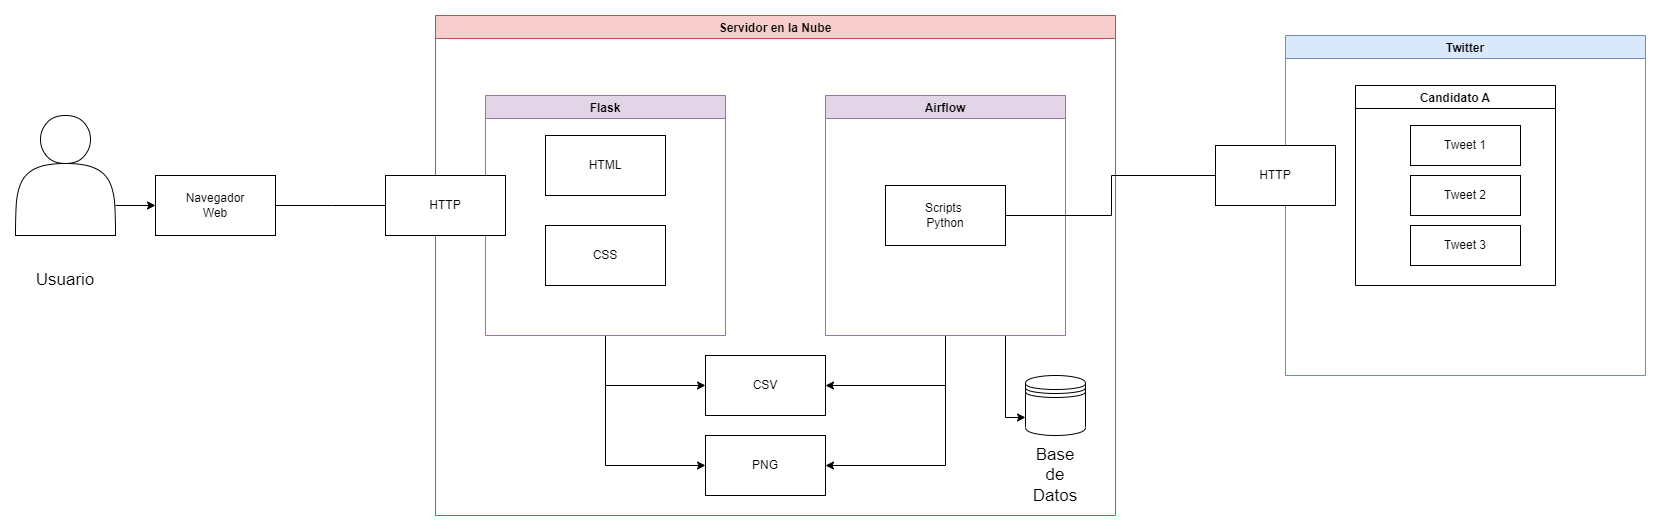

The diagram above was exported from draw.io. Its source (the exported page's mxGraphModel, read from the mxfile embedded in the PNG):
<mxGraphModel dx="1512" dy="790" grid="1" gridSize="10" guides="1" tooltips="1" connect="1" arrows="1" fold="1" page="1" pageScale="1" pageWidth="1100" pageHeight="850" background="none" math="0" shadow="0">
  <root>
    <mxCell id="0" />
    <mxCell id="1" parent="0" />
    <mxCell id="Nmdau4UjE0KoQd1KwCpD-44" value="Usuario" style="text;html=1;strokeColor=none;fillColor=none;align=center;verticalAlign=middle;whiteSpace=wrap;rounded=0;fontSize=17;" parent="1" vertex="1">
      <mxGeometry x="80" y="310" width="60" height="30" as="geometry" />
    </mxCell>
    <mxCell id="b3uD0jcaERvxol3Bo_KW-26" style="edgeStyle=orthogonalEdgeStyle;rounded=0;orthogonalLoop=1;jettySize=auto;html=1;exitX=1;exitY=0.75;exitDx=0;exitDy=0;entryX=0;entryY=0.5;entryDx=0;entryDy=0;" edge="1" parent="1" source="b3uD0jcaERvxol3Bo_KW-2" target="b3uD0jcaERvxol3Bo_KW-25">
      <mxGeometry relative="1" as="geometry" />
    </mxCell>
    <mxCell id="b3uD0jcaERvxol3Bo_KW-2" value="" style="shape=actor;whiteSpace=wrap;html=1;" vertex="1" parent="1">
      <mxGeometry x="60" y="160" width="100" height="120" as="geometry" />
    </mxCell>
    <mxCell id="b3uD0jcaERvxol3Bo_KW-3" value="Servidor en la Nube" style="swimlane;fillColor=#f8cecc;strokeColor=#b85450;" vertex="1" parent="1">
      <mxGeometry x="480" y="60" width="680" height="500" as="geometry" />
    </mxCell>
    <mxCell id="b3uD0jcaERvxol3Bo_KW-19" style="edgeStyle=orthogonalEdgeStyle;rounded=0;orthogonalLoop=1;jettySize=auto;html=1;exitX=0.5;exitY=1;exitDx=0;exitDy=0;entryX=0;entryY=0.5;entryDx=0;entryDy=0;" edge="1" parent="b3uD0jcaERvxol3Bo_KW-3" source="b3uD0jcaERvxol3Bo_KW-10" target="b3uD0jcaERvxol3Bo_KW-15">
      <mxGeometry relative="1" as="geometry" />
    </mxCell>
    <mxCell id="b3uD0jcaERvxol3Bo_KW-20" style="edgeStyle=orthogonalEdgeStyle;rounded=0;orthogonalLoop=1;jettySize=auto;html=1;exitX=0.5;exitY=1;exitDx=0;exitDy=0;entryX=0;entryY=0.5;entryDx=0;entryDy=0;" edge="1" parent="b3uD0jcaERvxol3Bo_KW-3" source="b3uD0jcaERvxol3Bo_KW-10" target="b3uD0jcaERvxol3Bo_KW-16">
      <mxGeometry relative="1" as="geometry" />
    </mxCell>
    <mxCell id="b3uD0jcaERvxol3Bo_KW-10" value="Flask" style="swimlane;fillColor=#e1d5e7;strokeColor=#9673a6;" vertex="1" parent="b3uD0jcaERvxol3Bo_KW-3">
      <mxGeometry x="50" y="80" width="240" height="240" as="geometry" />
    </mxCell>
    <UserObject label="HTML" treeRoot="1" id="b3uD0jcaERvxol3Bo_KW-13">
      <mxCell style="whiteSpace=wrap;html=1;align=center;treeFolding=1;treeMoving=1;newEdgeStyle={&quot;edgeStyle&quot;:&quot;elbowEdgeStyle&quot;,&quot;startArrow&quot;:&quot;none&quot;,&quot;endArrow&quot;:&quot;none&quot;};" vertex="1" parent="b3uD0jcaERvxol3Bo_KW-10">
        <mxGeometry x="60" y="40" width="120" height="60" as="geometry" />
      </mxCell>
    </UserObject>
    <UserObject label="CSS" treeRoot="1" id="b3uD0jcaERvxol3Bo_KW-14">
      <mxCell style="whiteSpace=wrap;html=1;align=center;treeFolding=1;treeMoving=1;newEdgeStyle={&quot;edgeStyle&quot;:&quot;elbowEdgeStyle&quot;,&quot;startArrow&quot;:&quot;none&quot;,&quot;endArrow&quot;:&quot;none&quot;};" vertex="1" parent="b3uD0jcaERvxol3Bo_KW-10">
        <mxGeometry x="60" y="130" width="120" height="60" as="geometry" />
      </mxCell>
    </UserObject>
    <mxCell id="b3uD0jcaERvxol3Bo_KW-17" style="edgeStyle=orthogonalEdgeStyle;rounded=0;orthogonalLoop=1;jettySize=auto;html=1;exitX=0.5;exitY=1;exitDx=0;exitDy=0;entryX=1;entryY=0.5;entryDx=0;entryDy=0;" edge="1" parent="b3uD0jcaERvxol3Bo_KW-3" source="b3uD0jcaERvxol3Bo_KW-11" target="b3uD0jcaERvxol3Bo_KW-15">
      <mxGeometry relative="1" as="geometry" />
    </mxCell>
    <mxCell id="b3uD0jcaERvxol3Bo_KW-18" style="edgeStyle=orthogonalEdgeStyle;rounded=0;orthogonalLoop=1;jettySize=auto;html=1;exitX=0.5;exitY=1;exitDx=0;exitDy=0;entryX=1;entryY=0.5;entryDx=0;entryDy=0;" edge="1" parent="b3uD0jcaERvxol3Bo_KW-3" source="b3uD0jcaERvxol3Bo_KW-11" target="b3uD0jcaERvxol3Bo_KW-16">
      <mxGeometry relative="1" as="geometry" />
    </mxCell>
    <mxCell id="b3uD0jcaERvxol3Bo_KW-23" style="edgeStyle=orthogonalEdgeStyle;rounded=0;orthogonalLoop=1;jettySize=auto;html=1;exitX=0.75;exitY=1;exitDx=0;exitDy=0;entryX=0;entryY=0.7;entryDx=0;entryDy=0;" edge="1" parent="b3uD0jcaERvxol3Bo_KW-3" source="b3uD0jcaERvxol3Bo_KW-11" target="b3uD0jcaERvxol3Bo_KW-21">
      <mxGeometry relative="1" as="geometry" />
    </mxCell>
    <mxCell id="b3uD0jcaERvxol3Bo_KW-11" value="Airflow" style="swimlane;fillColor=#e1d5e7;strokeColor=#9673a6;" vertex="1" parent="b3uD0jcaERvxol3Bo_KW-3">
      <mxGeometry x="390" y="80" width="240" height="240" as="geometry" />
    </mxCell>
    <UserObject label="Scripts&amp;nbsp;&lt;br&gt;Python" treeRoot="1" id="b3uD0jcaERvxol3Bo_KW-12">
      <mxCell style="whiteSpace=wrap;html=1;align=center;treeFolding=1;treeMoving=1;newEdgeStyle={&quot;edgeStyle&quot;:&quot;elbowEdgeStyle&quot;,&quot;startArrow&quot;:&quot;none&quot;,&quot;endArrow&quot;:&quot;none&quot;};" vertex="1" parent="b3uD0jcaERvxol3Bo_KW-11">
        <mxGeometry x="60" y="90" width="120" height="60" as="geometry" />
      </mxCell>
    </UserObject>
    <UserObject label="CSV" treeRoot="1" id="b3uD0jcaERvxol3Bo_KW-15">
      <mxCell style="whiteSpace=wrap;html=1;align=center;treeFolding=1;treeMoving=1;newEdgeStyle={&quot;edgeStyle&quot;:&quot;elbowEdgeStyle&quot;,&quot;startArrow&quot;:&quot;none&quot;,&quot;endArrow&quot;:&quot;none&quot;};" vertex="1" parent="b3uD0jcaERvxol3Bo_KW-3">
        <mxGeometry x="270" y="340" width="120" height="60" as="geometry" />
      </mxCell>
    </UserObject>
    <UserObject label="PNG" treeRoot="1" id="b3uD0jcaERvxol3Bo_KW-16">
      <mxCell style="whiteSpace=wrap;html=1;align=center;treeFolding=1;treeMoving=1;newEdgeStyle={&quot;edgeStyle&quot;:&quot;elbowEdgeStyle&quot;,&quot;startArrow&quot;:&quot;none&quot;,&quot;endArrow&quot;:&quot;none&quot;};" vertex="1" parent="b3uD0jcaERvxol3Bo_KW-3">
        <mxGeometry x="270" y="420" width="120" height="60" as="geometry" />
      </mxCell>
    </UserObject>
    <mxCell id="b3uD0jcaERvxol3Bo_KW-21" value="" style="shape=datastore;whiteSpace=wrap;html=1;" vertex="1" parent="b3uD0jcaERvxol3Bo_KW-3">
      <mxGeometry x="590" y="360" width="60" height="60" as="geometry" />
    </mxCell>
    <mxCell id="b3uD0jcaERvxol3Bo_KW-22" value="Base de&lt;br&gt;Datos" style="text;html=1;strokeColor=none;fillColor=none;align=center;verticalAlign=middle;whiteSpace=wrap;rounded=0;fontSize=17;" vertex="1" parent="b3uD0jcaERvxol3Bo_KW-3">
      <mxGeometry x="590" y="430" width="60" height="60" as="geometry" />
    </mxCell>
    <UserObject label="HTTP" treeRoot="1" id="b3uD0jcaERvxol3Bo_KW-27">
      <mxCell style="whiteSpace=wrap;html=1;align=center;treeFolding=1;treeMoving=1;newEdgeStyle={&quot;edgeStyle&quot;:&quot;elbowEdgeStyle&quot;,&quot;startArrow&quot;:&quot;none&quot;,&quot;endArrow&quot;:&quot;none&quot;};" vertex="1" parent="b3uD0jcaERvxol3Bo_KW-3">
        <mxGeometry x="-50" y="160" width="120" height="60" as="geometry" />
      </mxCell>
    </UserObject>
    <mxCell id="b3uD0jcaERvxol3Bo_KW-28" style="edgeStyle=elbowEdgeStyle;rounded=0;orthogonalLoop=1;jettySize=auto;html=1;startArrow=none;endArrow=none;exitX=1;exitY=0.5;exitDx=0;exitDy=0;entryX=0;entryY=0.5;entryDx=0;entryDy=0;" edge="1" parent="1" source="b3uD0jcaERvxol3Bo_KW-25" target="b3uD0jcaERvxol3Bo_KW-27">
      <mxGeometry relative="1" as="geometry" />
    </mxCell>
    <UserObject label="Navegador&lt;br&gt;Web" treeRoot="1" id="b3uD0jcaERvxol3Bo_KW-25">
      <mxCell style="whiteSpace=wrap;html=1;align=center;treeFolding=1;treeMoving=1;newEdgeStyle={&quot;edgeStyle&quot;:&quot;elbowEdgeStyle&quot;,&quot;startArrow&quot;:&quot;none&quot;,&quot;endArrow&quot;:&quot;none&quot;};" vertex="1" parent="1">
        <mxGeometry x="200" y="220" width="120" height="60" as="geometry" />
      </mxCell>
    </UserObject>
    <mxCell id="b3uD0jcaERvxol3Bo_KW-29" value="Twitter" style="swimlane;fillColor=#dae8fc;strokeColor=#6c8ebf;" vertex="1" parent="1">
      <mxGeometry x="1330" y="80" width="360" height="340" as="geometry" />
    </mxCell>
    <mxCell id="b3uD0jcaERvxol3Bo_KW-30" value="Candidato A" style="swimlane;" vertex="1" parent="b3uD0jcaERvxol3Bo_KW-29">
      <mxGeometry x="70" y="50" width="200" height="200" as="geometry" />
    </mxCell>
    <UserObject label="Tweet 1" treeRoot="1" id="b3uD0jcaERvxol3Bo_KW-31">
      <mxCell style="whiteSpace=wrap;html=1;align=center;treeFolding=1;treeMoving=1;newEdgeStyle={&quot;edgeStyle&quot;:&quot;elbowEdgeStyle&quot;,&quot;startArrow&quot;:&quot;none&quot;,&quot;endArrow&quot;:&quot;none&quot;};" vertex="1" parent="b3uD0jcaERvxol3Bo_KW-30">
        <mxGeometry x="55" y="40" width="110" height="40" as="geometry" />
      </mxCell>
    </UserObject>
    <UserObject label="Tweet 2" treeRoot="1" id="b3uD0jcaERvxol3Bo_KW-32">
      <mxCell style="whiteSpace=wrap;html=1;align=center;treeFolding=1;treeMoving=1;newEdgeStyle={&quot;edgeStyle&quot;:&quot;elbowEdgeStyle&quot;,&quot;startArrow&quot;:&quot;none&quot;,&quot;endArrow&quot;:&quot;none&quot;};" vertex="1" parent="b3uD0jcaERvxol3Bo_KW-30">
        <mxGeometry x="55" y="90" width="110" height="40" as="geometry" />
      </mxCell>
    </UserObject>
    <UserObject label="Tweet 3" treeRoot="1" id="b3uD0jcaERvxol3Bo_KW-33">
      <mxCell style="whiteSpace=wrap;html=1;align=center;treeFolding=1;treeMoving=1;newEdgeStyle={&quot;edgeStyle&quot;:&quot;elbowEdgeStyle&quot;,&quot;startArrow&quot;:&quot;none&quot;,&quot;endArrow&quot;:&quot;none&quot;};" vertex="1" parent="b3uD0jcaERvxol3Bo_KW-30">
        <mxGeometry x="55" y="140" width="110" height="40" as="geometry" />
      </mxCell>
    </UserObject>
    <UserObject label="HTTP" treeRoot="1" id="b3uD0jcaERvxol3Bo_KW-34">
      <mxCell style="whiteSpace=wrap;html=1;align=center;treeFolding=1;treeMoving=1;newEdgeStyle={&quot;edgeStyle&quot;:&quot;elbowEdgeStyle&quot;,&quot;startArrow&quot;:&quot;none&quot;,&quot;endArrow&quot;:&quot;none&quot;};" vertex="1" parent="b3uD0jcaERvxol3Bo_KW-29">
        <mxGeometry x="-70" y="110" width="120" height="60" as="geometry" />
      </mxCell>
    </UserObject>
    <mxCell id="b3uD0jcaERvxol3Bo_KW-36" style="edgeStyle=elbowEdgeStyle;rounded=0;orthogonalLoop=1;jettySize=auto;html=1;startArrow=none;endArrow=none;exitX=1;exitY=0.5;exitDx=0;exitDy=0;entryX=0;entryY=0.5;entryDx=0;entryDy=0;" edge="1" parent="1" source="b3uD0jcaERvxol3Bo_KW-12" target="b3uD0jcaERvxol3Bo_KW-34">
      <mxGeometry relative="1" as="geometry" />
    </mxCell>
  </root>
</mxGraphModel>